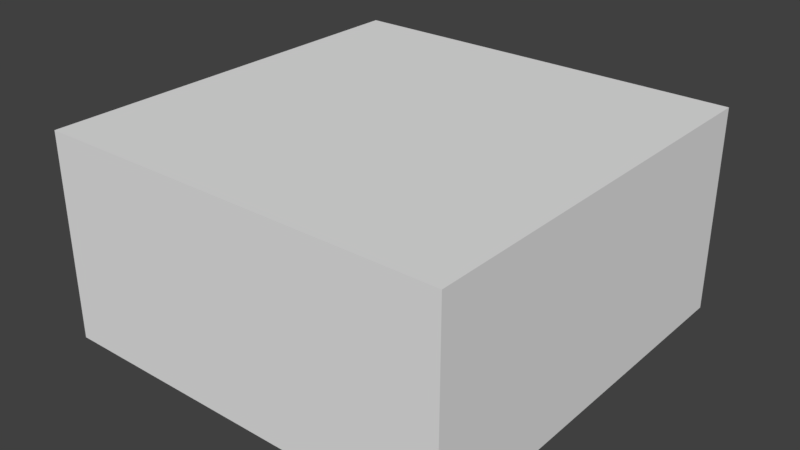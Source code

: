 # Source: wall.blend  (saved by Blender 2.77.0; exported with 4.5.12 LTS)
import bpy
from mathutils import Matrix  # noqa: F401  (used for matrix-valued properties, if any)

bpy.ops.wm.read_factory_settings(use_empty=True)
scene = bpy.context.scene
scene.name = 'Scene'

# ---- collections
col_collection_1 = bpy.data.collections.new('Collection 1'); scene.collection.children.link(col_collection_1)

# ---- world
world_world = bpy.data.worlds.new('World'); scene.world = world_world
world_world.color = (0.05088, 0.05088, 0.05088)
world_world.use_sun_shadow = False
world_world.sun_shadow_jitter_overblur = 0.0
world_world.cycles.sampling_method = 'MANUAL'

# ---- meshes
me_cube_001 = bpy.data.meshes.new('Cube.001')
me_cube_001.from_pydata([(-1.0, -1.0, -1.0), (-1.0, -1.0, 1.0), (-1.0, 1.0, -1.0), (-1.0, 1.0, 1.0), (1.0, -1.0, -1.0), (1.0, -1.0, 1.0), (1.0, 1.0, -1.0), (1.0, 1.0, 1.0)], [], [(1, 3, 2, 0), (3, 7, 6, 2), (7, 5, 4, 6), (5, 1, 0, 4), (0, 2, 6, 4), (5, 7, 3, 1)])
me_cube_001.use_remesh_preserve_volume = False
me_cube_001.use_remesh_preserve_attributes = False
me_cube_001.use_mirror_vertex_groups = False
me_cube_001.update()

# ---- objects
ob_cube = bpy.data.objects.new('Cube', me_cube_001)

# ---- transforms, parenting, visibility, modifiers, constraints
ob_cube.location = (0.0, 0.0, 0.0)
ob_cube.scale = (2.0, 2.0, 1.0)
ob_cube.lineart.crease_threshold = 0.0

# ---- collection membership
col_collection_1.objects.link(ob_cube)

# ---- scene / render settings (as saved in the file)
scene.frame_start = 1; scene.frame_end = 250; scene.frame_set(1)
scene.render.engine = 'BLENDER_EEVEE_NEXT'
scene.render.resolution_percentage = 50
scene.render.dither_intensity = 0.0
scene.cycles.use_denoising = False
scene.cycles.samples = 128
scene.cycles.sampling_pattern = 'TABULATED_SOBOL'
scene.cycles.light_sampling_threshold = 0.0
scene.cycles.use_adaptive_sampling = False
scene.cycles.use_light_tree = False
scene.cycles.blur_glossy = 0.0
scene.cycles.sample_clamp_indirect = 0.0
scene.view_settings.view_transform = 'Standard'
bpy.context.view_layer.update()

# ---- added for rendering (the .blend has no active camera and no usable light): camera, sun
cam_auto = bpy.data.cameras.new('AutoCamera')
cam_auto.lens = 50.0
cam_auto.sensor_width = 36.0
cam_auto.clip_end = 1000.0
ob_auto_camera = bpy.data.objects.new('AutoCamera', cam_auto)
scene.collection.objects.link(ob_auto_camera)
ob_auto_camera.location = (5.55135, -6.66162, 4.44108)
ob_auto_camera.rotation_euler = (1.09748, -7.21219e-08, 0.694738)
scene.camera = ob_auto_camera
light_auto_sun = bpy.data.lights.new('AutoSun', 'SUN')
light_auto_sun.energy = 3.0
light_auto_sun.angle = 0.0523599
ob_auto_sun = bpy.data.objects.new('AutoSun', light_auto_sun)
scene.collection.objects.link(ob_auto_sun)
ob_auto_sun.rotation_euler = (0.872665, 0.174533, 0.523599)
bpy.context.view_layer.update()

